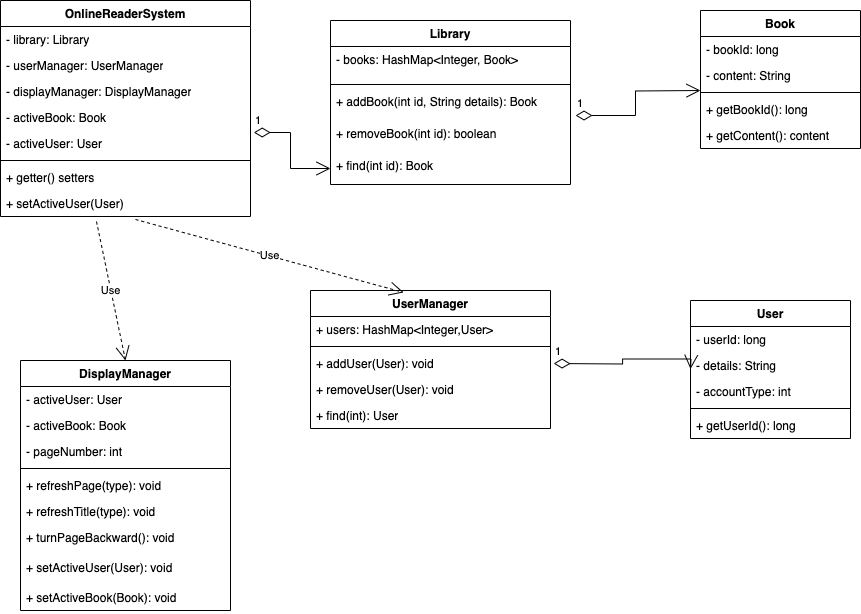

The diagram above was exported from draw.io. Its source (the exported page's mxGraphModel, read from the mxfile embedded in the PNG):
<mxGraphModel dx="954" dy="623" grid="1" gridSize="10" guides="1" tooltips="1" connect="1" arrows="1" fold="1" page="1" pageScale="1" pageWidth="850" pageHeight="1100" math="0" shadow="0">
  <root>
    <mxCell id="0" />
    <mxCell id="1" parent="0" />
    <mxCell id="gwfWBG5TSSArlcKwBQwA-1" value="OnlineReaderSystem&lt;br&gt;&lt;span style=&quot;white-space: pre;&quot;&gt;&#09;&lt;/span&gt;&lt;span style=&quot;white-space: pre;&quot;&gt;&#09;&lt;/span&gt;" style="swimlane;fontStyle=1;align=center;verticalAlign=top;childLayout=stackLayout;horizontal=1;startSize=26;horizontalStack=0;resizeParent=1;resizeParentMax=0;resizeLast=0;collapsible=1;marginBottom=0;whiteSpace=wrap;html=1;" vertex="1" parent="1">
      <mxGeometry x="20" y="70" width="250" height="216" as="geometry" />
    </mxCell>
    <mxCell id="gwfWBG5TSSArlcKwBQwA-2" value="- library: Library" style="text;strokeColor=none;fillColor=none;align=left;verticalAlign=top;spacingLeft=4;spacingRight=4;overflow=hidden;rotatable=0;points=[[0,0.5],[1,0.5]];portConstraint=eastwest;whiteSpace=wrap;html=1;" vertex="1" parent="gwfWBG5TSSArlcKwBQwA-1">
      <mxGeometry y="26" width="250" height="26" as="geometry" />
    </mxCell>
    <mxCell id="gwfWBG5TSSArlcKwBQwA-5" value="- userManager: UserManager" style="text;strokeColor=none;fillColor=none;align=left;verticalAlign=top;spacingLeft=4;spacingRight=4;overflow=hidden;rotatable=0;points=[[0,0.5],[1,0.5]];portConstraint=eastwest;whiteSpace=wrap;html=1;" vertex="1" parent="gwfWBG5TSSArlcKwBQwA-1">
      <mxGeometry y="52" width="250" height="26" as="geometry" />
    </mxCell>
    <mxCell id="gwfWBG5TSSArlcKwBQwA-55" value="- displayManager: DisplayManager" style="text;strokeColor=none;fillColor=none;align=left;verticalAlign=top;spacingLeft=4;spacingRight=4;overflow=hidden;rotatable=0;points=[[0,0.5],[1,0.5]];portConstraint=eastwest;whiteSpace=wrap;html=1;" vertex="1" parent="gwfWBG5TSSArlcKwBQwA-1">
      <mxGeometry y="78" width="250" height="26" as="geometry" />
    </mxCell>
    <mxCell id="gwfWBG5TSSArlcKwBQwA-54" value="- activeBook: Book" style="text;strokeColor=none;fillColor=none;align=left;verticalAlign=top;spacingLeft=4;spacingRight=4;overflow=hidden;rotatable=0;points=[[0,0.5],[1,0.5]];portConstraint=eastwest;whiteSpace=wrap;html=1;" vertex="1" parent="gwfWBG5TSSArlcKwBQwA-1">
      <mxGeometry y="104" width="250" height="26" as="geometry" />
    </mxCell>
    <mxCell id="gwfWBG5TSSArlcKwBQwA-6" value="- activeUser: User" style="text;strokeColor=none;fillColor=none;align=left;verticalAlign=top;spacingLeft=4;spacingRight=4;overflow=hidden;rotatable=0;points=[[0,0.5],[1,0.5]];portConstraint=eastwest;whiteSpace=wrap;html=1;" vertex="1" parent="gwfWBG5TSSArlcKwBQwA-1">
      <mxGeometry y="130" width="250" height="26" as="geometry" />
    </mxCell>
    <mxCell id="gwfWBG5TSSArlcKwBQwA-3" value="" style="line;strokeWidth=1;fillColor=none;align=left;verticalAlign=middle;spacingTop=-1;spacingLeft=3;spacingRight=3;rotatable=0;labelPosition=right;points=[];portConstraint=eastwest;strokeColor=inherit;" vertex="1" parent="gwfWBG5TSSArlcKwBQwA-1">
      <mxGeometry y="156" width="250" height="8" as="geometry" />
    </mxCell>
    <mxCell id="gwfWBG5TSSArlcKwBQwA-56" value="+ getter() setters" style="text;strokeColor=none;fillColor=none;align=left;verticalAlign=top;spacingLeft=4;spacingRight=4;overflow=hidden;rotatable=0;points=[[0,0.5],[1,0.5]];portConstraint=eastwest;whiteSpace=wrap;html=1;" vertex="1" parent="gwfWBG5TSSArlcKwBQwA-1">
      <mxGeometry y="164" width="250" height="26" as="geometry" />
    </mxCell>
    <mxCell id="gwfWBG5TSSArlcKwBQwA-4" value="+ setActiveUser(User)" style="text;strokeColor=none;fillColor=none;align=left;verticalAlign=top;spacingLeft=4;spacingRight=4;overflow=hidden;rotatable=0;points=[[0,0.5],[1,0.5]];portConstraint=eastwest;whiteSpace=wrap;html=1;" vertex="1" parent="gwfWBG5TSSArlcKwBQwA-1">
      <mxGeometry y="190" width="250" height="26" as="geometry" />
    </mxCell>
    <mxCell id="gwfWBG5TSSArlcKwBQwA-7" value="Library" style="swimlane;fontStyle=1;align=center;verticalAlign=top;childLayout=stackLayout;horizontal=1;startSize=26;horizontalStack=0;resizeParent=1;resizeParentMax=0;resizeLast=0;collapsible=1;marginBottom=0;whiteSpace=wrap;html=1;" vertex="1" parent="1">
      <mxGeometry x="350" y="90" width="240" height="164" as="geometry" />
    </mxCell>
    <mxCell id="gwfWBG5TSSArlcKwBQwA-8" value="- books: HashMap&amp;lt;Integer, Book&amp;gt;" style="text;strokeColor=none;fillColor=none;align=left;verticalAlign=top;spacingLeft=4;spacingRight=4;overflow=hidden;rotatable=0;points=[[0,0.5],[1,0.5]];portConstraint=eastwest;whiteSpace=wrap;html=1;" vertex="1" parent="gwfWBG5TSSArlcKwBQwA-7">
      <mxGeometry y="26" width="240" height="34" as="geometry" />
    </mxCell>
    <mxCell id="gwfWBG5TSSArlcKwBQwA-11" value="" style="line;strokeWidth=1;fillColor=none;align=left;verticalAlign=middle;spacingTop=-1;spacingLeft=3;spacingRight=3;rotatable=0;labelPosition=right;points=[];portConstraint=eastwest;strokeColor=inherit;" vertex="1" parent="gwfWBG5TSSArlcKwBQwA-7">
      <mxGeometry y="60" width="240" height="8" as="geometry" />
    </mxCell>
    <mxCell id="gwfWBG5TSSArlcKwBQwA-12" value="+ addBook(int id, String details): Book" style="text;strokeColor=none;fillColor=none;align=left;verticalAlign=top;spacingLeft=4;spacingRight=4;overflow=hidden;rotatable=0;points=[[0,0.5],[1,0.5]];portConstraint=eastwest;whiteSpace=wrap;html=1;" vertex="1" parent="gwfWBG5TSSArlcKwBQwA-7">
      <mxGeometry y="68" width="240" height="32" as="geometry" />
    </mxCell>
    <mxCell id="gwfWBG5TSSArlcKwBQwA-46" value="+ removeBook(int id): boolean" style="text;strokeColor=none;fillColor=none;align=left;verticalAlign=top;spacingLeft=4;spacingRight=4;overflow=hidden;rotatable=0;points=[[0,0.5],[1,0.5]];portConstraint=eastwest;whiteSpace=wrap;html=1;" vertex="1" parent="gwfWBG5TSSArlcKwBQwA-7">
      <mxGeometry y="100" width="240" height="32" as="geometry" />
    </mxCell>
    <mxCell id="gwfWBG5TSSArlcKwBQwA-48" value="+ find(int id): Book" style="text;strokeColor=none;fillColor=none;align=left;verticalAlign=top;spacingLeft=4;spacingRight=4;overflow=hidden;rotatable=0;points=[[0,0.5],[1,0.5]];portConstraint=eastwest;whiteSpace=wrap;html=1;" vertex="1" parent="gwfWBG5TSSArlcKwBQwA-7">
      <mxGeometry y="132" width="240" height="32" as="geometry" />
    </mxCell>
    <mxCell id="gwfWBG5TSSArlcKwBQwA-13" value="Book" style="swimlane;fontStyle=1;align=center;verticalAlign=top;childLayout=stackLayout;horizontal=1;startSize=26;horizontalStack=0;resizeParent=1;resizeParentMax=0;resizeLast=0;collapsible=1;marginBottom=0;whiteSpace=wrap;html=1;" vertex="1" parent="1">
      <mxGeometry x="720" y="80" width="160" height="138" as="geometry" />
    </mxCell>
    <mxCell id="gwfWBG5TSSArlcKwBQwA-14" value="- bookId: long" style="text;strokeColor=none;fillColor=none;align=left;verticalAlign=top;spacingLeft=4;spacingRight=4;overflow=hidden;rotatable=0;points=[[0,0.5],[1,0.5]];portConstraint=eastwest;whiteSpace=wrap;html=1;" vertex="1" parent="gwfWBG5TSSArlcKwBQwA-13">
      <mxGeometry y="26" width="160" height="26" as="geometry" />
    </mxCell>
    <mxCell id="gwfWBG5TSSArlcKwBQwA-15" value="- content: String" style="text;strokeColor=none;fillColor=none;align=left;verticalAlign=top;spacingLeft=4;spacingRight=4;overflow=hidden;rotatable=0;points=[[0,0.5],[1,0.5]];portConstraint=eastwest;whiteSpace=wrap;html=1;" vertex="1" parent="gwfWBG5TSSArlcKwBQwA-13">
      <mxGeometry y="52" width="160" height="26" as="geometry" />
    </mxCell>
    <mxCell id="gwfWBG5TSSArlcKwBQwA-17" value="" style="line;strokeWidth=1;fillColor=none;align=left;verticalAlign=middle;spacingTop=-1;spacingLeft=3;spacingRight=3;rotatable=0;labelPosition=right;points=[];portConstraint=eastwest;strokeColor=inherit;" vertex="1" parent="gwfWBG5TSSArlcKwBQwA-13">
      <mxGeometry y="78" width="160" height="8" as="geometry" />
    </mxCell>
    <mxCell id="gwfWBG5TSSArlcKwBQwA-18" value="+ getBookId(): long&lt;br&gt;" style="text;strokeColor=none;fillColor=none;align=left;verticalAlign=top;spacingLeft=4;spacingRight=4;overflow=hidden;rotatable=0;points=[[0,0.5],[1,0.5]];portConstraint=eastwest;whiteSpace=wrap;html=1;" vertex="1" parent="gwfWBG5TSSArlcKwBQwA-13">
      <mxGeometry y="86" width="160" height="26" as="geometry" />
    </mxCell>
    <mxCell id="gwfWBG5TSSArlcKwBQwA-38" value="+ getContent(): content" style="text;strokeColor=none;fillColor=none;align=left;verticalAlign=top;spacingLeft=4;spacingRight=4;overflow=hidden;rotatable=0;points=[[0,0.5],[1,0.5]];portConstraint=eastwest;whiteSpace=wrap;html=1;" vertex="1" parent="gwfWBG5TSSArlcKwBQwA-13">
      <mxGeometry y="112" width="160" height="26" as="geometry" />
    </mxCell>
    <mxCell id="gwfWBG5TSSArlcKwBQwA-19" value="User" style="swimlane;fontStyle=1;align=center;verticalAlign=top;childLayout=stackLayout;horizontal=1;startSize=26;horizontalStack=0;resizeParent=1;resizeParentMax=0;resizeLast=0;collapsible=1;marginBottom=0;whiteSpace=wrap;html=1;" vertex="1" parent="1">
      <mxGeometry x="710" y="370" width="160" height="138" as="geometry" />
    </mxCell>
    <mxCell id="gwfWBG5TSSArlcKwBQwA-20" value="- userId: long" style="text;strokeColor=none;fillColor=none;align=left;verticalAlign=top;spacingLeft=4;spacingRight=4;overflow=hidden;rotatable=0;points=[[0,0.5],[1,0.5]];portConstraint=eastwest;whiteSpace=wrap;html=1;" vertex="1" parent="gwfWBG5TSSArlcKwBQwA-19">
      <mxGeometry y="26" width="160" height="26" as="geometry" />
    </mxCell>
    <mxCell id="gwfWBG5TSSArlcKwBQwA-21" value="- details: String" style="text;strokeColor=none;fillColor=none;align=left;verticalAlign=top;spacingLeft=4;spacingRight=4;overflow=hidden;rotatable=0;points=[[0,0.5],[1,0.5]];portConstraint=eastwest;whiteSpace=wrap;html=1;" vertex="1" parent="gwfWBG5TSSArlcKwBQwA-19">
      <mxGeometry y="52" width="160" height="26" as="geometry" />
    </mxCell>
    <mxCell id="gwfWBG5TSSArlcKwBQwA-22" value="- accountType: int" style="text;strokeColor=none;fillColor=none;align=left;verticalAlign=top;spacingLeft=4;spacingRight=4;overflow=hidden;rotatable=0;points=[[0,0.5],[1,0.5]];portConstraint=eastwest;whiteSpace=wrap;html=1;" vertex="1" parent="gwfWBG5TSSArlcKwBQwA-19">
      <mxGeometry y="78" width="160" height="26" as="geometry" />
    </mxCell>
    <mxCell id="gwfWBG5TSSArlcKwBQwA-23" value="" style="line;strokeWidth=1;fillColor=none;align=left;verticalAlign=middle;spacingTop=-1;spacingLeft=3;spacingRight=3;rotatable=0;labelPosition=right;points=[];portConstraint=eastwest;strokeColor=inherit;" vertex="1" parent="gwfWBG5TSSArlcKwBQwA-19">
      <mxGeometry y="104" width="160" height="8" as="geometry" />
    </mxCell>
    <mxCell id="gwfWBG5TSSArlcKwBQwA-24" value="+ getUserId(): long" style="text;strokeColor=none;fillColor=none;align=left;verticalAlign=top;spacingLeft=4;spacingRight=4;overflow=hidden;rotatable=0;points=[[0,0.5],[1,0.5]];portConstraint=eastwest;whiteSpace=wrap;html=1;" vertex="1" parent="gwfWBG5TSSArlcKwBQwA-19">
      <mxGeometry y="112" width="160" height="26" as="geometry" />
    </mxCell>
    <mxCell id="gwfWBG5TSSArlcKwBQwA-26" value="UserManager" style="swimlane;fontStyle=1;align=center;verticalAlign=top;childLayout=stackLayout;horizontal=1;startSize=26;horizontalStack=0;resizeParent=1;resizeParentMax=0;resizeLast=0;collapsible=1;marginBottom=0;whiteSpace=wrap;html=1;" vertex="1" parent="1">
      <mxGeometry x="330" y="360" width="240" height="138" as="geometry" />
    </mxCell>
    <mxCell id="gwfWBG5TSSArlcKwBQwA-27" value="+ users: HashMap&amp;lt;Integer,User&amp;gt;" style="text;strokeColor=none;fillColor=none;align=left;verticalAlign=top;spacingLeft=4;spacingRight=4;overflow=hidden;rotatable=0;points=[[0,0.5],[1,0.5]];portConstraint=eastwest;whiteSpace=wrap;html=1;" vertex="1" parent="gwfWBG5TSSArlcKwBQwA-26">
      <mxGeometry y="26" width="240" height="26" as="geometry" />
    </mxCell>
    <mxCell id="gwfWBG5TSSArlcKwBQwA-30" value="" style="line;strokeWidth=1;fillColor=none;align=left;verticalAlign=middle;spacingTop=-1;spacingLeft=3;spacingRight=3;rotatable=0;labelPosition=right;points=[];portConstraint=eastwest;strokeColor=inherit;" vertex="1" parent="gwfWBG5TSSArlcKwBQwA-26">
      <mxGeometry y="52" width="240" height="8" as="geometry" />
    </mxCell>
    <mxCell id="gwfWBG5TSSArlcKwBQwA-31" value="+ addUser(User): void" style="text;strokeColor=none;fillColor=none;align=left;verticalAlign=top;spacingLeft=4;spacingRight=4;overflow=hidden;rotatable=0;points=[[0,0.5],[1,0.5]];portConstraint=eastwest;whiteSpace=wrap;html=1;" vertex="1" parent="gwfWBG5TSSArlcKwBQwA-26">
      <mxGeometry y="60" width="240" height="26" as="geometry" />
    </mxCell>
    <mxCell id="gwfWBG5TSSArlcKwBQwA-65" value="+ removeUser(User): void" style="text;strokeColor=none;fillColor=none;align=left;verticalAlign=top;spacingLeft=4;spacingRight=4;overflow=hidden;rotatable=0;points=[[0,0.5],[1,0.5]];portConstraint=eastwest;whiteSpace=wrap;html=1;" vertex="1" parent="gwfWBG5TSSArlcKwBQwA-26">
      <mxGeometry y="86" width="240" height="26" as="geometry" />
    </mxCell>
    <mxCell id="gwfWBG5TSSArlcKwBQwA-66" value="+ find(int): User" style="text;strokeColor=none;fillColor=none;align=left;verticalAlign=top;spacingLeft=4;spacingRight=4;overflow=hidden;rotatable=0;points=[[0,0.5],[1,0.5]];portConstraint=eastwest;whiteSpace=wrap;html=1;" vertex="1" parent="gwfWBG5TSSArlcKwBQwA-26">
      <mxGeometry y="112" width="240" height="26" as="geometry" />
    </mxCell>
    <mxCell id="gwfWBG5TSSArlcKwBQwA-32" value="DisplayManager" style="swimlane;fontStyle=1;align=center;verticalAlign=top;childLayout=stackLayout;horizontal=1;startSize=26;horizontalStack=0;resizeParent=1;resizeParentMax=0;resizeLast=0;collapsible=1;marginBottom=0;whiteSpace=wrap;html=1;" vertex="1" parent="1">
      <mxGeometry x="40" y="430" width="210" height="250" as="geometry" />
    </mxCell>
    <mxCell id="gwfWBG5TSSArlcKwBQwA-33" value="- activeUser: User" style="text;strokeColor=none;fillColor=none;align=left;verticalAlign=top;spacingLeft=4;spacingRight=4;overflow=hidden;rotatable=0;points=[[0,0.5],[1,0.5]];portConstraint=eastwest;whiteSpace=wrap;html=1;" vertex="1" parent="gwfWBG5TSSArlcKwBQwA-32">
      <mxGeometry y="26" width="210" height="26" as="geometry" />
    </mxCell>
    <mxCell id="gwfWBG5TSSArlcKwBQwA-34" value="- activeBook: Book" style="text;strokeColor=none;fillColor=none;align=left;verticalAlign=top;spacingLeft=4;spacingRight=4;overflow=hidden;rotatable=0;points=[[0,0.5],[1,0.5]];portConstraint=eastwest;whiteSpace=wrap;html=1;" vertex="1" parent="gwfWBG5TSSArlcKwBQwA-32">
      <mxGeometry y="52" width="210" height="26" as="geometry" />
    </mxCell>
    <mxCell id="gwfWBG5TSSArlcKwBQwA-35" value="- pageNumber: int" style="text;strokeColor=none;fillColor=none;align=left;verticalAlign=top;spacingLeft=4;spacingRight=4;overflow=hidden;rotatable=0;points=[[0,0.5],[1,0.5]];portConstraint=eastwest;whiteSpace=wrap;html=1;" vertex="1" parent="gwfWBG5TSSArlcKwBQwA-32">
      <mxGeometry y="78" width="210" height="26" as="geometry" />
    </mxCell>
    <mxCell id="gwfWBG5TSSArlcKwBQwA-36" value="" style="line;strokeWidth=1;fillColor=none;align=left;verticalAlign=middle;spacingTop=-1;spacingLeft=3;spacingRight=3;rotatable=0;labelPosition=right;points=[];portConstraint=eastwest;strokeColor=inherit;" vertex="1" parent="gwfWBG5TSSArlcKwBQwA-32">
      <mxGeometry y="104" width="210" height="8" as="geometry" />
    </mxCell>
    <mxCell id="gwfWBG5TSSArlcKwBQwA-59" value="+ refreshPage(type): void" style="text;strokeColor=none;fillColor=none;align=left;verticalAlign=top;spacingLeft=4;spacingRight=4;overflow=hidden;rotatable=0;points=[[0,0.5],[1,0.5]];portConstraint=eastwest;whiteSpace=wrap;html=1;" vertex="1" parent="gwfWBG5TSSArlcKwBQwA-32">
      <mxGeometry y="112" width="210" height="26" as="geometry" />
    </mxCell>
    <mxCell id="gwfWBG5TSSArlcKwBQwA-58" value="+ refreshTitle(type): void" style="text;strokeColor=none;fillColor=none;align=left;verticalAlign=top;spacingLeft=4;spacingRight=4;overflow=hidden;rotatable=0;points=[[0,0.5],[1,0.5]];portConstraint=eastwest;whiteSpace=wrap;html=1;" vertex="1" parent="gwfWBG5TSSArlcKwBQwA-32">
      <mxGeometry y="138" width="210" height="26" as="geometry" />
    </mxCell>
    <mxCell id="gwfWBG5TSSArlcKwBQwA-60" value="+ turnPageBackward(): void" style="text;strokeColor=none;fillColor=none;align=left;verticalAlign=top;spacingLeft=4;spacingRight=4;overflow=hidden;rotatable=0;points=[[0,0.5],[1,0.5]];portConstraint=eastwest;whiteSpace=wrap;html=1;" vertex="1" parent="gwfWBG5TSSArlcKwBQwA-32">
      <mxGeometry y="164" width="210" height="30" as="geometry" />
    </mxCell>
    <mxCell id="gwfWBG5TSSArlcKwBQwA-37" value="+ setActiveUser(User): void" style="text;strokeColor=none;fillColor=none;align=left;verticalAlign=top;spacingLeft=4;spacingRight=4;overflow=hidden;rotatable=0;points=[[0,0.5],[1,0.5]];portConstraint=eastwest;whiteSpace=wrap;html=1;" vertex="1" parent="gwfWBG5TSSArlcKwBQwA-32">
      <mxGeometry y="194" width="210" height="30" as="geometry" />
    </mxCell>
    <mxCell id="gwfWBG5TSSArlcKwBQwA-61" value="+ setActiveBook(Book): void" style="text;strokeColor=none;fillColor=none;align=left;verticalAlign=top;spacingLeft=4;spacingRight=4;overflow=hidden;rotatable=0;points=[[0,0.5],[1,0.5]];portConstraint=eastwest;whiteSpace=wrap;html=1;" vertex="1" parent="gwfWBG5TSSArlcKwBQwA-32">
      <mxGeometry y="224" width="210" height="26" as="geometry" />
    </mxCell>
    <mxCell id="gwfWBG5TSSArlcKwBQwA-51" value="1" style="endArrow=open;html=1;endSize=12;startArrow=diamondThin;startSize=14;startFill=0;edgeStyle=orthogonalEdgeStyle;align=left;verticalAlign=bottom;rounded=0;exitX=1.021;exitY=0.844;exitDx=0;exitDy=0;exitPerimeter=0;" edge="1" parent="1" source="gwfWBG5TSSArlcKwBQwA-12">
      <mxGeometry x="-1" y="3" relative="1" as="geometry">
        <mxPoint x="590" y="160" as="sourcePoint" />
        <mxPoint x="720" y="160" as="targetPoint" />
      </mxGeometry>
    </mxCell>
    <mxCell id="gwfWBG5TSSArlcKwBQwA-53" value="1" style="endArrow=open;html=1;endSize=12;startArrow=diamondThin;startSize=14;startFill=0;edgeStyle=orthogonalEdgeStyle;align=left;verticalAlign=bottom;rounded=0;entryX=0;entryY=0.5;entryDx=0;entryDy=0;exitX=1.013;exitY=0.077;exitDx=0;exitDy=0;exitPerimeter=0;" edge="1" parent="1" source="gwfWBG5TSSArlcKwBQwA-6" target="gwfWBG5TSSArlcKwBQwA-48">
      <mxGeometry x="-1" y="3" relative="1" as="geometry">
        <mxPoint x="240" y="220" as="sourcePoint" />
        <mxPoint x="400" y="220" as="targetPoint" />
      </mxGeometry>
    </mxCell>
    <mxCell id="gwfWBG5TSSArlcKwBQwA-63" value="1" style="endArrow=open;html=1;endSize=12;startArrow=diamondThin;startSize=14;startFill=0;edgeStyle=orthogonalEdgeStyle;align=left;verticalAlign=bottom;rounded=0;exitX=1.013;exitY=0.808;exitDx=0;exitDy=0;exitPerimeter=0;" edge="1" parent="1">
      <mxGeometry x="-1" y="3" relative="1" as="geometry">
        <mxPoint x="573.1199999999999" y="433.00800000000004" as="sourcePoint" />
        <mxPoint x="710" y="438.5" as="targetPoint" />
      </mxGeometry>
    </mxCell>
    <mxCell id="gwfWBG5TSSArlcKwBQwA-67" value="Use" style="endArrow=open;endSize=12;dashed=1;html=1;rounded=0;exitX=0.384;exitY=1.192;exitDx=0;exitDy=0;exitPerimeter=0;entryX=0.5;entryY=0;entryDx=0;entryDy=0;" edge="1" parent="1" source="gwfWBG5TSSArlcKwBQwA-4" target="gwfWBG5TSSArlcKwBQwA-32">
      <mxGeometry width="160" relative="1" as="geometry">
        <mxPoint x="120" y="330" as="sourcePoint" />
        <mxPoint x="280" y="330" as="targetPoint" />
      </mxGeometry>
    </mxCell>
    <mxCell id="gwfWBG5TSSArlcKwBQwA-68" value="Use" style="endArrow=open;endSize=12;dashed=1;html=1;rounded=0;exitX=0.54;exitY=1.115;exitDx=0;exitDy=0;exitPerimeter=0;entryX=0.388;entryY=0.014;entryDx=0;entryDy=0;entryPerimeter=0;" edge="1" parent="1" source="gwfWBG5TSSArlcKwBQwA-4" target="gwfWBG5TSSArlcKwBQwA-26">
      <mxGeometry width="160" relative="1" as="geometry">
        <mxPoint x="126" y="301" as="sourcePoint" />
        <mxPoint x="155" y="440" as="targetPoint" />
      </mxGeometry>
    </mxCell>
  </root>
</mxGraphModel>